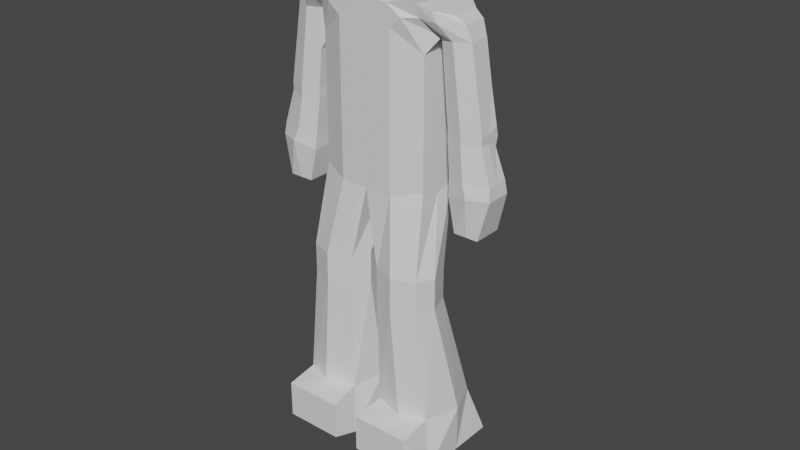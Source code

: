 # Source: basicDudeBlenderModel.blend  (saved by Blender 2.93.20; exported with 4.5.12 LTS)
import bpy
from mathutils import Matrix  # noqa: F401  (used for matrix-valued properties, if any)

bpy.ops.wm.read_factory_settings(use_empty=True)
scene = bpy.context.scene
scene.name = 'Scene'

# ---- collections
col_collection = bpy.data.collections.new('Collection'); scene.collection.children.link(col_collection)

# ---- materials (node trees are filled in below, after node groups)
mat_material = bpy.data.materials.new('Material')
mat_material.alpha_threshold = 0.0
mat_material.use_transparent_shadow = False
mat_material.line_color = (0.0, 0.0, 0.0, 1.0)

# ---- material node trees
mat_material.use_nodes = True; mat_material.node_tree.nodes.clear()
_N = mat_material.node_tree.nodes; _L = mat_material.node_tree.links
n0 = _N.new('ShaderNodeOutputMaterial'); n0.name = 'Material Output'; n0.location = (300, 300)
n1 = _N.new('ShaderNodeBsdfPrincipled'); n1.name = 'Principled BSDF'; n1.location = (10, 300)
n1.distribution = 'GGX'
n1.subsurface_method = 'BURLEY'
n1.inputs[2].default_value = 0.4
n1.inputs[3].default_value = 1.45
n1.inputs[27].default_value = (0.0, 0.0, 0.0, 1.0)
n1.inputs[28].default_value = 1.0
_L.new(n1.outputs[0], n0.inputs[0])
n0.is_active_output = True

# ---- world
world_world = bpy.data.worlds.new('World'); scene.world = world_world
world_world.use_nodes = True; world_world.node_tree.nodes.clear()
_N = world_world.node_tree.nodes; _L = world_world.node_tree.links
n0 = _N.new('ShaderNodeOutputWorld'); n0.name = 'World Output'; n0.location = (300, 300)
n1 = _N.new('ShaderNodeBackground'); n1.name = 'Background'; n1.location = (10, 300)
n1.inputs[0].default_value = (0.05088, 0.05088, 0.05088, 1.0)
_L.new(n1.outputs[0], n0.inputs[0])
n0.is_active_output = True
world_world.color = (0.05088, 0.05088, 0.05088)
world_world.use_sun_shadow = False
world_world.sun_shadow_jitter_overblur = 0.0

# ---- meshes
me_cube = bpy.data.meshes.new('Cube')
me_cube.from_pydata([(0.2453, 0.08879, 0.7864), (0.8131, 0.6471, -0.9344), (0.1384, -0.46, 0.7864), (0.8131, -0.6471, -0.9344), (-0.2453, 0.08879, 0.7864), (-0.8131, 0.6471, -0.9344), (-0.1384, -0.46, 0.7864), (-0.8131, -0.6471, -0.9344), (0.0, 0.6839, -1.0), (0.0, -0.686, 0.7864), (0.0, -1.0, -1.0), (0.0, 0.4129, 0.7645), (0.8131, 0.6471, -0.01828), (-0.8131, -0.6471, -0.01828), (0.8131, -0.6471, -0.01828), (-0.8131, 0.6471, -0.01828), (0.0, 1.0, 0.0), (0.0, -1.0, 0.0), (0.2202, -1.134, -1.729), (0.8931, -1.134, -1.729), (0.8931, 0.1217, -1.732), (0.2202, 0.1217, -1.732), (-0.8931, 0.1217, -1.732), (-0.8931, -1.134, -1.729), (-0.2202, 0.1217, -1.732), (-0.2202, -1.134, -1.729), (0.2202, -1.139, -2.039), (0.8931, -1.139, -2.039), (0.8931, 0.1169, -2.042), (0.2202, 0.1169, -2.042), (-0.8931, 0.1169, -2.042), (-0.8931, -1.139, -2.039), (-0.2202, 0.1169, -2.042), (-0.2202, -1.139, -2.039), (0.2393, -1.102, -3.157), (1.065, -1.102, -3.157), (1.065, 0.9626, -3.157), (0.2393, 0.9626, -3.157), (-1.065, 0.9626, -3.157), (-1.065, -1.102, -3.157), (-0.2393, 0.9626, -3.157), (-0.2393, -1.102, -3.157), (0.137, -1.37, -3.628), (1.233, -1.37, -3.628), (1.233, 1.37, -3.628), (0.137, 1.37, -3.628), (-1.233, 1.37, -3.628), (-1.233, -1.37, -3.628), (-0.137, 1.37, -3.628), (-0.137, -1.37, -3.628), (0.1984, -2.1, -3.206), (1.065, -2.1, -3.206), (-1.065, -2.1, -3.206), (-0.1984, -2.1, -3.206), (0.1984, -2.1, -3.578), (1.065, -2.1, -3.578), (-1.065, -2.1, -3.578), (-0.1984, -2.1, -3.578), (-0.8131, -0.6471, 0.2991), (0.8131, 0.6471, 0.2991), (0.8131, -0.6471, 0.2991), (-0.8131, 0.6471, 0.2991), (0.0, 1.0, 0.5), (0.0, -1.0, 0.5), (0.8207, 0.8777, 0.7163), (0.7434, -0.8777, 0.7275), (0.9668, 0.3548, 0.451), (0.9668, -0.3555, 0.451), (-0.9668, -0.3555, 0.451), (-0.7434, -0.8777, 0.7275), (-0.8207, 0.8777, 0.7163), (-0.9668, 0.3548, 0.451), (1.187, 0.4351, 0.6569), (1.187, -0.4351, 0.6569), (1.399, 0.3127, 0.451), (1.399, -0.3134, 0.451), (-1.399, -0.3134, 0.451), (-1.187, -0.4351, 0.6569), (-1.187, 0.4351, 0.6569), (-1.399, 0.3127, 0.451), (1.08, 0.3548, -0.2594), (1.08, -0.3555, -0.3126), (-1.08, -0.3555, -0.3126), (-1.08, 0.3548, -0.2594), (1.586, 0.3127, -0.2594), (1.586, -0.3134, -0.3126), (-1.586, -0.3134, -0.3126), (-1.586, 0.3127, -0.2594), (1.08, 0.3548, -0.4509), (1.08, -0.3555, -0.3976), (-1.08, -0.3555, -0.3976), (-1.08, 0.3548, -0.4509), (1.586, 0.3127, -0.4509), (1.586, -0.3134, -0.3976), (-1.586, -0.3134, -0.3976), (-1.586, 0.3127, -0.4509), (1.145, 0.4475, -0.9028), (1.145, -0.4482, -0.9028), (-1.145, -0.4482, -0.9028), (-1.145, 0.4475, -0.9028), (1.76, 0.3945, -0.8548), (1.76, -0.3951, -0.8548), (-1.76, -0.3951, -0.8548), (-1.76, 0.3945, -0.8548), (1.255, 0.4601, -1.236), (1.255, -0.4608, -1.236), (-1.255, -0.4608, -1.236), (-1.255, 0.4601, -1.236), (1.617, 0.4601, -1.236), (1.617, -0.4608, -1.236), (-1.617, -0.4608, -1.236), (-1.617, 0.4601, -1.236), (0.0, -1.0, 0.703), (-0.3426, -1.0, 0.703), (0.3426, 0.6717, 0.6814), (0.3426, -1.0, 0.703), (-0.3426, 0.6717, 0.6814), (0.0, 0.6717, 0.703), (0.0, 0.4572, 0.8615), (0.0, -0.6881, 0.8834), (-0.1384, -0.5147, 0.8834), (0.203, 0.1387, 0.8834), (0.1384, -0.5147, 0.8834), (-0.203, 0.1387, 0.8834), (0.0, 0.2846, 1.534), (0.0, -0.8201, 1.534), (-0.203, -0.8201, 1.534), (0.203, 0.2846, 1.534), (0.203, -0.8201, 1.534), (-0.203, 0.2846, 1.534), (0.6693, -1.047, 0.9668), (0.6693, -1.047, 1.451), (0.0, -1.521, 0.9053), (-0.6693, -1.047, 0.9668), (0.6693, 0.5118, 0.9668), (-0.6693, 0.5118, 0.9668), (0.0, 0.9857, 0.8834), (0.0, -1.521, 1.512), (-0.6693, -1.047, 1.451), (0.6693, 0.5118, 1.451), (-0.6693, 0.5118, 1.451), (0.0, 0.9857, 1.534), (-0.8131, 0.0, -1.0), (0.3426, 0.0, 0.6922), (-0.3426, 0.0, 0.6922), (0.8131, 0.0, -1.0), (0.0, 0.0, -1.0), (0.8131, 0.0, 0.0), (-0.8131, 0.0, 0.0), (1.005, -0.5797, -1.73), (0.1116, -0.5797, -1.73), (-1.005, -0.5797, -1.73), (-0.1116, -0.5797, -1.73), (1.005, -0.5861, -2.04), (0.1116, -0.5861, -2.04), (-1.005, -0.5861, -2.04), (-0.1116, -0.5861, -2.04), (1.233, 0.0, -3.157), (0.137, 0.0, -3.157), (-1.233, 0.0, -3.157), (-0.137, 0.0, -3.157), (1.233, 0.0, -3.628), (0.137, 0.0, -3.628), (-1.233, 0.0, -3.628), (-0.137, 0.0, -3.628), (0.8131, 0.0, 0.3464), (-0.8131, 0.0, 0.3464), (0.7821, 0.0, 0.7219), (0.7695, -0.0003414, 0.451), (-0.7821, 0.0, 0.7219), (-0.7695, -0.0003414, 0.451), (1.187, 0.0, 0.6569), (1.399, -0.0003414, 0.451), (-1.187, 0.0, 0.6569), (-1.399, -0.0003414, 0.451), (1.08, -0.0003414, -0.3145), (-1.08, -0.0003414, -0.3145), (1.586, -0.0003414, -0.3145), (-1.586, -0.0003414, -0.3145), (1.08, -0.0003414, -0.3958), (-1.08, -0.0003414, -0.3958), (1.586, -0.0003414, -0.3958), (-1.586, -0.0003414, -0.3958), (1.145, -0.0003414, -0.9028), (-1.145, -0.0003414, -0.9028), (1.76, -0.0003414, -0.8548), (-1.76, -0.0003414, -0.8548), (1.255, -0.0003414, -1.236), (-1.255, -0.0003414, -1.236), (1.617, -0.0003414, -1.236), (-1.617, -0.0003414, -1.236), (0.2596, -0.2677, 0.7864), (-0.2596, -0.2677, 0.7864), (0.203, -0.2677, 0.8834), (-0.203, -0.2677, 0.8834), (0.0, -0.2677, 1.534), (0.203, -0.2677, 1.534), (-0.203, -0.2677, 1.534), (0.6693, -0.2677, 0.9668), (-0.6693, -0.2677, 0.9668), (0.6693, -0.2677, 1.451), (-0.6693, -0.2677, 1.451), (1.183, -0.5159, 0.451), (0.9654, -0.7972, 0.6922), (1.004, 0.7972, 0.6866), (1.183, 0.5152, 0.451), (1.333, -0.5159, -0.3126), (1.333, 0.5152, -0.2594), (1.333, -0.5159, -0.3976), (1.333, 0.5152, -0.4509), (1.473, -0.6505, -0.8548), (1.473, 0.6498, -0.8548), (1.436, -0.4608, -1.236), (1.436, 0.4601, -1.236), (1.41, 0.0, -1.026), (0.9847, 0.0, 0.6894), (-0.9654, -0.7972, 0.6922), (-1.183, -0.5159, 0.451), (-1.183, 0.5152, 0.451), (-1.004, 0.7972, 0.6866), (-1.333, -0.5159, -0.3126), (-1.333, 0.5152, -0.2594), (-1.333, -0.5159, -0.3976), (-1.333, 0.5152, -0.4509), (-1.473, -0.6505, -0.8548), (-1.473, 0.6498, -0.8548), (-1.436, -0.4608, -1.236), (-1.436, 0.4601, -1.236), (-1.41, 0.0, -1.026), (-0.9847, 0.0, 0.6894), (-0.5778, -1.0, 0.6015), (0.5778, 0.8492, 0.5907), (0.5778, -1.0, 0.6015), (-0.5778, 0.8492, 0.5907), (0.0, 1.0, 0.6015), (0.0, -1.0, 0.6015), (0.8232, 0.7992, 0.6062), (0.7845, -0.7992, 0.6118), (-0.7845, -0.7992, 0.6118), (-0.8232, 0.7992, 0.6062), (1.32, 0.3666, 0.5957), (1.32, -0.3666, 0.5957), (-1.32, -0.3666, 0.5957), (-1.32, 0.3666, 0.5957), (-1.32, 0.0, 0.5957), (1.32, 0.0, 0.5957), (1.049, 0.759, 0.5913), (1.03, -0.759, 0.5941), (-1.049, 0.759, 0.5913), (-1.03, -0.759, 0.5941), (1.492, -0.3134, 0.06829), (1.492, 0.3127, 0.06829), (1.023, -0.3555, 0.06829), (1.023, 0.3548, 0.06829), (1.023, -0.0003414, 0.06829), (1.492, -0.0003414, 0.06829), (1.258, 0.5152, 0.06829), (1.258, -0.5159, 0.06829), (1.735, 0.3536, -0.7307), (1.133, 0.4012, -0.7307), (1.735, -0.3543, -0.7307), (1.133, -0.4018, -0.7307), (1.133, -0.0003414, -0.7307), (1.735, -0.0003414, -0.7307), (1.403, -0.5832, -0.7307), (1.403, 0.5825, -0.7307), (-1.023, 0.3548, 0.06829), (-1.492, 0.3127, 0.06829), (-1.023, -0.3555, 0.06829), (-1.492, -0.3134, 0.06829), (-1.492, -0.0003414, 0.06829), (-1.023, -0.0003414, 0.06829), (-1.258, -0.5159, 0.06829), (-1.258, 0.5152, 0.06829), (-1.133, 0.4012, -0.7307), (-1.735, 0.3536, -0.7307), (-1.735, -0.3543, -0.7307), (-1.133, -0.4018, -0.7307), (-1.133, -0.0003414, -0.7307), (-1.735, -0.0003414, -0.7307), (-1.403, -0.5832, -0.7307), (-1.403, 0.5825, -0.7307), (0.4066, -1.0, -1.0), (0.1713, 0.6717, 0.6922), (0.4066, 1.0, -1.0), (0.1713, -1.0, 0.703), (0.4066, -1.0, 0.0), (0.4066, 1.0, 0.0), (0.5582, -1.413, -1.729), (0.5582, 0.2538, -1.732), (0.5582, -1.42, -2.039), (0.5582, 0.2475, -2.042), (0.685, -1.37, -3.157), (0.685, 1.37, -3.157), (0.685, -1.37, -3.628), (0.685, 1.37, -3.628), (0.6318, -2.1, -3.206), (0.6318, -2.1, -3.578), (0.4066, -1.0, 0.5), (0.4066, 1.0, 0.5), (0.1015, 0.4129, 0.7645), (0.1015, -0.615, 0.7864), (0.1015, 0.4572, 0.8615), (0.1015, -0.6204, 0.8834), (0.1015, 0.2846, 1.534), (0.1015, -0.8201, 1.534), (0.3346, 0.7488, 0.9251), (0.3346, -1.284, 0.936), (0.3346, 0.7488, 1.492), (0.3346, -1.284, 1.482), (0.1015, -0.2677, 1.534), (0.685, 0.0, -3.628), (0.2889, -1.0, 0.6015), (0.2889, 0.9669, 0.5961), (-0.4066, 1.0, -1.0), (-0.1713, -1.0, 0.703), (-0.4066, -1.0, -1.0), (-0.1713, 0.6717, 0.6922), (-0.4066, 1.0, 0.0), (-0.4066, -1.0, 0.0), (-0.5582, 0.2538, -1.732), (-0.5582, -1.413, -1.729), (-0.5582, 0.2475, -2.042), (-0.5582, -1.42, -2.039), (-0.685, 1.37, -3.157), (-0.685, -1.37, -3.157), (-0.685, 1.37, -3.628), (-0.685, -1.37, -3.628), (-0.6318, -2.1, -3.206), (-0.6318, -2.1, -3.578), (-0.4066, 1.0, 0.5), (-0.4066, -1.0, 0.5), (-0.1015, -0.615, 0.7864), (-0.1015, 0.4129, 0.7645), (-0.1015, -0.6204, 0.8834), (-0.1015, 0.4572, 0.8615), (-0.1015, -0.8201, 1.534), (-0.1015, 0.2846, 1.534), (-0.3346, -1.284, 0.936), (-0.3346, 0.7488, 0.9251), (-0.3346, -1.284, 1.482), (-0.3346, 0.7488, 1.492), (-0.1015, -0.2677, 1.534), (-0.685, 0.0, -3.628), (-0.2889, 0.9669, 0.5961), (-0.2889, -1.0, 0.6015), (1.08, -0.3555, -0.3551), (1.586, -0.3134, -0.3551), (1.586, 0.387, -0.3551), (1.08, 0.4291, -0.3551), (1.08, -0.0003414, -0.3551), (1.586, -0.0003414, -0.3551), (1.333, 0.5895, -0.3551), (1.333, -0.5159, -0.3551)], [], [(192, 6, 120, 194), (345, 315, 113, 230), (166, 58, 68, 170), (284, 1, 20, 289), (231, 114, 64, 236), (313, 283, 114, 231), (344, 317, 117, 234), (142, 5, 22, 151), (312, 285, 112, 235), (301, 2, 122, 303), (282, 286, 17, 10), (314, 318, 16, 8), (284, 287, 12, 1), (145, 147, 14, 3), (142, 148, 15, 5), (316, 319, 13, 7), (152, 25, 33, 156), (282, 10, 18, 288), (146, 8, 21, 150), (145, 3, 19, 149), (289, 20, 28, 291), (316, 7, 23, 321), (314, 8, 24, 320), (146, 10, 25, 152), (155, 30, 38, 159), (323, 31, 39, 325), (288, 18, 26, 290), (320, 24, 32, 322), (150, 21, 29, 154), (149, 19, 27, 153), (321, 23, 31, 323), (151, 22, 30, 155), (158, 37, 45, 162), (324, 40, 48, 326), (291, 28, 36, 293), (290, 26, 34, 292), (156, 33, 41, 160), (322, 32, 40, 324), (154, 29, 37, 158), (153, 27, 35, 157), (311, 161, 43, 294), (343, 164, 49, 327), (157, 35, 43, 161), (294, 43, 55, 297), (159, 38, 46, 163), (293, 36, 44, 295), (34, 42, 54, 50), (160, 41, 49, 164), (328, 52, 56, 329), (296, 50, 54, 297), (39, 47, 56, 52), (43, 35, 51, 55), (325, 39, 52, 328), (292, 34, 50, 296), (327, 49, 57, 329), (49, 41, 53, 57), (286, 298, 63, 17), (318, 330, 62, 16), (287, 299, 59, 12), (147, 165, 60, 14), (148, 166, 61, 15), (319, 331, 58, 13), (247, 202, 75, 241), (232, 60, 67, 237), (165, 59, 66, 168), (143, 115, 65, 167), (249, 216, 77, 242), (144, 116, 70, 169), (233, 61, 71, 239), (230, 113, 69, 238), (245, 171, 73, 241), (215, 203, 73, 171), (255, 250, 85, 177), (246, 204, 72, 240), (244, 173, 78, 243), (273, 266, 83, 221), (229, 219, 78, 173), (248, 218, 79, 243), (178, 87, 95, 182), (221, 83, 91, 223), (271, 268, 82, 176), (257, 252, 81, 206), (272, 269, 86, 220), (270, 267, 87, 178), (254, 253, 80, 175), (256, 251, 84, 207), (263, 260, 101, 185), (265, 258, 100, 211), (353, 346, 89, 208), (176, 82, 90, 180), (220, 86, 94, 222), (352, 348, 92, 209), (351, 347, 93, 181), (350, 349, 88, 179), (211, 100, 108, 213), (224, 102, 110, 226), (262, 259, 96, 183), (281, 274, 99, 225), (279, 275, 103, 186), (264, 261, 97, 210), (278, 277, 98, 184), (280, 276, 102, 224), (214, 213, 108, 189), (228, 226, 110, 190), (185, 101, 109, 189), (183, 96, 104, 187), (225, 99, 107, 227), (186, 103, 111, 190), (210, 97, 105, 212), (184, 98, 106, 188), (332, 6, 113, 315), (191, 2, 115, 143), (192, 4, 116, 144), (300, 0, 114, 283), (301, 9, 112, 285), (333, 11, 117, 317), (305, 125, 137, 309), (194, 120, 133, 199), (332, 9, 119, 334), (333, 4, 123, 335), (300, 11, 118, 302), (191, 0, 121, 193), (342, 197, 126, 336), (310, 195, 125, 305), (336, 126, 138, 340), (335, 123, 135, 339), (304, 127, 139, 308), (193, 121, 134, 198), (199, 133, 138, 201), (307, 130, 131, 309), (338, 132, 137, 340), (339, 135, 140, 341), (306, 136, 141, 308), (198, 134, 139, 200), (196, 128, 131, 200), (302, 118, 136, 306), (337, 124, 141, 341), (334, 119, 132, 338), (197, 129, 140, 201), (303, 122, 130, 307), (126, 197, 201, 138), (127, 196, 200, 139), (130, 198, 200, 131), (135, 199, 201, 140), (122, 193, 198, 130), (304, 124, 195, 310), (337, 129, 197, 342), (2, 191, 193, 122), (123, 194, 199, 135), (6, 192, 144, 113), (0, 191, 143, 114), (99, 184, 188, 107), (102, 186, 190, 110), (97, 183, 187, 105), (100, 185, 189, 108), (227, 228, 190, 111), (212, 214, 189, 109), (274, 278, 184, 99), (276, 279, 186, 102), (261, 262, 183, 97), (346, 350, 179, 89), (348, 351, 181, 92), (83, 176, 180, 91), (258, 263, 185, 100), (252, 254, 175, 81), (269, 270, 178, 86), (266, 271, 176, 83), (86, 178, 182, 94), (216, 229, 173, 77), (242, 77, 173, 244), (251, 255, 177, 84), (204, 215, 171, 72), (240, 72, 171, 245), (113, 144, 169, 69), (114, 143, 167, 64), (60, 165, 168, 67), (13, 58, 166, 148), (12, 59, 165, 147), (40, 160, 164, 48), (39, 159, 163, 47), (36, 157, 161, 44), (326, 48, 164, 343), (295, 44, 161, 311), (28, 153, 157, 36), (26, 154, 158, 34), (32, 156, 160, 40), (34, 158, 162, 42), (23, 151, 155, 31), (20, 149, 153, 28), (18, 150, 154, 26), (31, 155, 159, 39), (8, 146, 152, 24), (1, 145, 149, 20), (10, 146, 150, 18), (24, 152, 156, 32), (7, 13, 148, 142), (1, 12, 147, 145), (7, 142, 151, 23), (61, 166, 170, 71), (4, 192, 194, 123), (64, 167, 215, 204), (105, 187, 214, 212), (101, 210, 212, 109), (187, 104, 213, 214), (260, 264, 210, 101), (96, 211, 213, 104), (349, 352, 209, 88), (347, 353, 208, 93), (259, 265, 211, 96), (253, 256, 207, 80), (250, 257, 206, 85), (236, 64, 204, 246), (167, 65, 203, 215), (237, 67, 202, 247), (69, 169, 229, 216), (107, 188, 228, 227), (103, 225, 227, 111), (188, 106, 226, 228), (277, 280, 224, 98), (275, 281, 225, 103), (98, 224, 226, 106), (82, 220, 222, 90), (268, 272, 220, 82), (87, 221, 223, 95), (239, 71, 218, 248), (169, 70, 219, 229), (267, 273, 221, 87), (238, 69, 216, 249), (68, 238, 249, 217), (70, 239, 248, 219), (65, 237, 247, 203), (66, 236, 246, 205), (74, 240, 245, 172), (76, 242, 244, 174), (219, 248, 243, 78), (174, 244, 243, 79), (205, 246, 240, 74), (172, 245, 241, 75), (58, 230, 238, 68), (116, 233, 239, 70), (217, 249, 242, 76), (115, 232, 237, 65), (203, 247, 241, 73), (298, 312, 235, 63), (330, 344, 234, 62), (299, 313, 231, 59), (59, 231, 236, 66), (331, 345, 230, 58), (75, 202, 257, 250), (66, 205, 256, 253), (74, 172, 255, 251), (67, 168, 254, 252), (205, 74, 251, 256), (168, 66, 253, 254), (202, 67, 252, 257), (172, 75, 250, 255), (88, 209, 265, 259), (93, 208, 264, 260), (92, 181, 263, 258), (89, 179, 262, 261), (208, 89, 261, 264), (179, 88, 259, 262), (209, 92, 258, 265), (181, 93, 260, 263), (79, 218, 273, 267), (68, 217, 272, 268), (71, 170, 271, 266), (76, 174, 270, 269), (174, 79, 267, 270), (217, 76, 269, 272), (170, 68, 268, 271), (218, 71, 266, 273), (95, 223, 281, 275), (90, 222, 280, 277), (94, 182, 279, 276), (91, 180, 278, 274), (222, 94, 276, 280), (180, 90, 277, 278), (182, 95, 275, 279), (223, 91, 274, 281), (62, 234, 313, 299), (60, 232, 312, 298), (45, 295, 311, 162), (127, 304, 310, 196), (119, 303, 307, 132), (121, 302, 306, 134), (134, 306, 308, 139), (132, 307, 309, 137), (124, 304, 308, 141), (196, 310, 305, 128), (0, 300, 302, 121), (128, 305, 309, 131), (2, 301, 285, 115), (11, 300, 283, 117), (16, 62, 299, 287), (14, 60, 298, 286), (35, 292, 296, 51), (51, 296, 297, 55), (37, 293, 295, 45), (42, 294, 297, 54), (162, 311, 294, 42), (27, 290, 292, 35), (29, 291, 293, 37), (19, 288, 290, 27), (21, 289, 291, 29), (3, 282, 288, 19), (8, 16, 287, 284), (3, 14, 286, 282), (9, 301, 303, 119), (232, 115, 285, 312), (234, 117, 283, 313), (8, 284, 289, 21), (63, 235, 345, 331), (61, 233, 344, 330), (46, 326, 343, 163), (124, 337, 342, 195), (120, 334, 338, 133), (129, 337, 341, 140), (136, 339, 341, 141), (133, 338, 340, 138), (118, 335, 339, 136), (125, 336, 340, 137), (195, 342, 336, 125), (11, 333, 335, 118), (6, 332, 334, 120), (4, 333, 317, 116), (9, 332, 315, 112), (17, 63, 331, 319), (15, 61, 330, 318), (47, 327, 329, 56), (41, 325, 328, 53), (53, 328, 329, 57), (163, 343, 327, 47), (30, 322, 324, 38), (38, 324, 326, 46), (25, 321, 323, 33), (22, 320, 322, 30), (33, 323, 325, 41), (5, 314, 320, 22), (10, 316, 321, 25), (10, 17, 319, 316), (5, 15, 318, 314), (233, 116, 317, 344), (235, 112, 315, 345), (85, 206, 353, 347), (80, 207, 352, 349), (84, 177, 351, 348), (81, 175, 350, 346), (175, 80, 349, 350), (177, 85, 347, 351), (207, 84, 348, 352), (206, 81, 346, 353)])
_uv = me_cube.uv_layers.new(name='UVMap')
_uv.uv.foreach_set('vector', [0.8231, 0.625, 0.8231, 0.7322, 0.8231, 0.7322, 0.8231, 0.625, 0.5938, 0.9375, 0.625, 0.9375, 0.625, 1.0, 0.5938, 1.0, 0.5625, 0.125, 0.5625, 0.0, 0.5625, 0.0, 0.5625, 0.125, 0.375, 0.4375, 0.375, 0.5, 0.375, 0.5, 0.375, 0.4375, 0.5938, 0.5, 0.625, 0.5, 0.625, 0.5, 0.5938, 0.5, 0.5938, 0.4375, 0.625, 0.4375, 0.625, 0.5, 0.5938, 0.5, 0.5937, 0.3125, 0.625, 0.3125, 0.625, 0.375, 0.5937, 0.375, 0.375, 0.125, 0.375, 0.25, 0.375, 0.25, 0.375, 0.125, 0.5938, 0.8125, 0.625, 0.8125, 0.625, 0.875, 0.5938, 0.875, 0.7135, 0.7322, 0.6769, 0.7322, 0.6769, 0.7322, 0.7135, 0.7322, 0.375, 0.8125, 0.5, 0.8125, 0.5, 0.875, 0.375, 0.875, 0.375, 0.3125, 0.5, 0.3125, 0.5, 0.375, 0.375, 0.375, 0.375, 0.4375, 0.5, 0.4375, 0.5, 0.5, 0.375, 0.5, 0.375, 0.625, 0.5, 0.625, 0.5, 0.75, 0.375, 0.75, 0.375, 0.125, 0.5, 0.125, 0.5, 0.25, 0.375, 0.25, 0.375, 0.9375, 0.5, 0.9375, 0.5, 1.0, 0.375, 1.0, 0.25, 0.625, 0.25, 0.75, 0.25, 0.75, 0.25, 0.625, 0.375, 0.8125, 0.375, 0.875, 0.375, 0.875, 0.375, 0.8125, 0.25, 0.625, 0.25, 0.5, 0.25, 0.5, 0.25, 0.625, 0.375, 0.625, 0.375, 0.75, 0.375, 0.75, 0.375, 0.625, 0.375, 0.4375, 0.375, 0.5, 0.375, 0.5, 0.375, 0.4375, 0.375, 0.9375, 0.375, 1.0, 0.375, 1.0, 0.375, 0.9375, 0.375, 0.3125, 0.375, 0.375, 0.375, 0.375, 0.375, 0.3125, 0.25, 0.625, 0.25, 0.75, 0.25, 0.75, 0.25, 0.625, 0.375, 0.125, 0.375, 0.25, 0.375, 0.25, 0.375, 0.125, 0.375, 0.9375, 0.375, 1.0, 0.375, 1.0, 0.375, 0.9375, 0.375, 0.8125, 0.375, 0.875, 0.375, 0.875, 0.375, 0.8125, 0.375, 0.3125, 0.375, 0.375, 0.375, 0.375, 0.375, 0.3125, 0.25, 0.625, 0.25, 0.5, 0.25, 0.5, 0.25, 0.625, 0.375, 0.625, 0.375, 0.75, 0.375, 0.75, 0.375, 0.625, 0.375, 0.9375, 0.375, 1.0, 0.375, 1.0, 0.375, 0.9375, 0.375, 0.125, 0.375, 0.25, 0.375, 0.25, 0.375, 0.125, 0.25, 0.625, 0.25, 0.5, 0.25, 0.5, 0.25, 0.625, 0.375, 0.3125, 0.375, 0.375, 0.375, 0.375, 0.375, 0.3125, 0.375, 0.4375, 0.375, 0.5, 0.375, 0.5, 0.375, 0.4375, 0.375, 0.8125, 0.375, 0.875, 0.375, 0.875, 0.375, 0.8125, 0.25, 0.625, 0.25, 0.75, 0.25, 0.75, 0.25, 0.625, 0.375, 0.3125, 0.375, 0.375, 0.375, 0.375, 0.375, 0.3125, 0.25, 0.625, 0.25, 0.5, 0.25, 0.5, 0.25, 0.625, 0.375, 0.625, 0.375, 0.75, 0.375, 0.75, 0.375, 0.625, 0.3125, 0.625, 0.375, 0.625, 0.375, 0.75, 0.3125, 0.75, 0.1875, 0.625, 0.25, 0.625, 0.25, 0.75, 0.1875, 0.75, 0.375, 0.625, 0.375, 0.75, 0.375, 0.75, 0.375, 0.625, 0.3125, 0.75, 0.375, 0.75, 0.375, 0.75, 0.3125, 0.75, 0.375, 0.125, 0.375, 0.25, 0.375, 0.25, 0.375, 0.125, 0.375, 0.4375, 0.375, 0.5, 0.375, 0.5, 0.375, 0.4375, 0.25, 0.75, 0.25, 0.75, 0.25, 0.75, 0.25, 0.75, 0.25, 0.625, 0.25, 0.75, 0.25, 0.75, 0.25, 0.625, 0.375, 0.9375, 0.375, 1.0, 0.375, 1.0, 0.375, 0.9375, 0.375, 0.8125, 0.375, 0.875, 0.375, 0.875, 0.375, 0.8125, 0.375, 0.0, 0.375, 0.0, 0.375, 0.0, 0.375, 0.0, 0.375, 0.75, 0.375, 0.75, 0.375, 0.75, 0.375, 0.75, 0.375, 0.9375, 0.375, 1.0, 0.375, 1.0, 0.375, 0.9375, 0.375, 0.8125, 0.375, 0.875, 0.375, 0.875, 0.375, 0.8125, 0.1875, 0.75, 0.25, 0.75, 0.25, 0.75, 0.1875, 0.75, 0.25, 0.75, 0.25, 0.75, 0.25, 0.75, 0.25, 0.75, 0.5, 0.8125, 0.5625, 0.8125, 0.5625, 0.875, 0.5, 0.875, 0.5, 0.3125, 0.5625, 0.3125, 0.5625, 0.375, 0.5, 0.375, 0.5, 0.4375, 0.5625, 0.4375, 0.5625, 0.5, 0.5, 0.5, 0.5, 0.625, 0.5625, 0.625, 0.5625, 0.75, 0.5, 0.75, 0.5, 0.125, 0.5625, 0.125, 0.5625, 0.25, 0.5, 0.25, 0.5, 0.9375, 0.5625, 0.9375, 0.5625, 1.0, 0.5, 1.0, 0.5938, 0.75, 0.5625, 0.75, 0.5625, 0.75, 0.5938, 0.75, 0.5938, 0.75, 0.5625, 0.75, 0.5625, 0.75, 0.5938, 0.75, 0.5625, 0.625, 0.5625, 0.5, 0.5625, 0.5, 0.5625, 0.625, 0.625, 0.625, 0.625, 0.75, 0.625, 0.75, 0.625, 0.625, 0.5938, 1.0, 0.625, 1.0, 0.625, 1.0, 0.5938, 1.0, 0.875, 0.625, 0.875, 0.5, 0.875, 0.5, 0.875, 0.625, 0.5938, 0.25, 0.5625, 0.25, 0.5625, 0.25, 0.5937, 0.25, 0.5938, 1.0, 0.625, 1.0, 0.625, 1.0, 0.5938, 1.0, 0.5938, 0.625, 0.625, 0.625, 0.625, 0.75, 0.5938, 0.75, 0.625, 0.625, 0.625, 0.75, 0.625, 0.75, 0.625, 0.625, 0.5625, 0.625, 0.5625, 0.75, 0.5625, 0.75, 0.5625, 0.625, 0.5938, 0.5, 0.625, 0.5, 0.625, 0.5, 0.5938, 0.5, 0.5938, 0.125, 0.625, 0.125, 0.625, 0.25, 0.5938, 0.25, 0.5625, 0.25, 0.5625, 0.25, 0.5625, 0.25, 0.5625, 0.25, 0.875, 0.625, 0.875, 0.5, 0.875, 0.5, 0.875, 0.625, 0.5937, 0.25, 0.5625, 0.25, 0.5625, 0.25, 0.5938, 0.25, 0.5625, 0.125, 0.5625, 0.25, 0.5625, 0.25, 0.5625, 0.125, 0.5625, 0.25, 0.5625, 0.25, 0.5625, 0.25, 0.5625, 0.25, 0.5625, 0.125, 0.5625, 0.0, 0.5625, 0.0, 0.5625, 0.125, 0.5625, 0.75, 0.5625, 0.75, 0.5625, 0.75, 0.5625, 0.75, 0.5625, 1.0, 0.5625, 1.0, 0.5625, 1.0, 0.5625, 1.0, 0.5625, 0.125, 0.5625, 0.25, 0.5625, 0.25, 0.5625, 0.125, 0.5625, 0.625, 0.5625, 0.5, 0.5625, 0.5, 0.5625, 0.625, 0.5625, 0.5, 0.5625, 0.5, 0.5625, 0.5, 0.5625, 0.5, 0.5625, 0.625, 0.5625, 0.75, 0.5625, 0.75, 0.5625, 0.625, 0.5625, 0.5, 0.5625, 0.5, 0.5625, 0.5, 0.5625, 0.5, 0.5625, 0.75, 0.5625, 0.75, 0.5625, 0.75, 0.5625, 0.75, 0.5625, 0.125, 0.5625, 0.0, 0.5625, 0.0, 0.5625, 0.125, 0.5625, 1.0, 0.5625, 1.0, 0.5625, 1.0, 0.5625, 1.0, 0.5625, 0.5, 0.5625, 0.5, 0.5625, 0.5, 0.5625, 0.5, 0.5625, 0.625, 0.5625, 0.75, 0.5625, 0.75, 0.5625, 0.625, 0.5625, 0.625, 0.5625, 0.5, 0.5625, 0.5, 0.5625, 0.625, 0.5625, 0.5, 0.5625, 0.5, 0.5625, 0.5, 0.5625, 0.5, 0.5625, 1.0, 0.5625, 1.0, 0.5625, 1.0, 0.5625, 1.0, 0.5625, 0.625, 0.5625, 0.5, 0.5625, 0.5, 0.5625, 0.625, 0.5625, 0.25, 0.5625, 0.25, 0.5625, 0.25, 0.5625, 0.25, 0.5625, 0.125, 0.5625, 0.25, 0.5625, 0.25, 0.5625, 0.125, 0.5625, 0.75, 0.5625, 0.75, 0.5625, 0.75, 0.5625, 0.75, 0.5625, 0.125, 0.5625, 0.0, 0.5625, 0.0, 0.5625, 0.125, 0.5625, 1.0, 0.5625, 1.0, 0.5625, 1.0, 0.5625, 1.0, 0.5625, 0.625, 0.5625, 0.5, 0.5625, 0.5, 0.5625, 0.625, 0.5625, 0.125, 0.5625, 0.0, 0.5625, 0.0, 0.5625, 0.125, 0.5625, 0.625, 0.5625, 0.75, 0.5625, 0.75, 0.5625, 0.625, 0.5625, 0.625, 0.5625, 0.5, 0.5625, 0.5, 0.5625, 0.625, 0.5625, 0.25, 0.5625, 0.25, 0.5625, 0.25, 0.5625, 0.25, 0.5625, 0.125, 0.5625, 0.25, 0.5625, 0.25, 0.5625, 0.125, 0.5625, 0.75, 0.5625, 0.75, 0.5625, 0.75, 0.5625, 0.75, 0.5625, 0.125, 0.5625, 0.0, 0.5625, 0.0, 0.5625, 0.125, 0.7865, 0.7322, 0.8231, 0.7322, 0.875, 0.75, 0.8125, 0.75, 0.6769, 0.625, 0.6769, 0.7322, 0.625, 0.75, 0.625, 0.625, 0.8231, 0.625, 0.8231, 0.5178, 0.875, 0.5, 0.875, 0.625, 0.7135, 0.5178, 0.6769, 0.5178, 0.625, 0.5, 0.6875, 0.5, 0.7135, 0.7322, 0.75, 0.7322, 0.75, 0.75, 0.6875, 0.75, 0.7865, 0.5178, 0.75, 0.5178, 0.75, 0.5, 0.8125, 0.5, 0.7135, 0.7322, 0.75, 0.7322, 0.75, 0.7322, 0.7135, 0.7322, 0.8231, 0.625, 0.8231, 0.7322, 0.8231, 0.7322, 0.8231, 0.625, 0.7865, 0.7322, 0.75, 0.7322, 0.75, 0.7322, 0.7865, 0.7322, 0.7865, 0.5178, 0.8231, 0.5178, 0.8231, 0.5178, 0.7865, 0.5178, 0.7135, 0.5178, 0.75, 0.5178, 0.75, 0.5178, 0.7135, 0.5178, 0.6769, 0.625, 0.6769, 0.5178, 0.6769, 0.5178, 0.6769, 0.625, 0.7865, 0.625, 0.8231, 0.625, 0.8231, 0.7322, 0.7865, 0.7322, 0.7135, 0.625, 0.75, 0.625, 0.75, 0.7322, 0.7135, 0.7322, 0.7865, 0.7322, 0.8231, 0.7322, 0.8231, 0.7322, 0.7865, 0.7322, 0.7865, 0.5178, 0.8231, 0.5178, 0.8231, 0.5178, 0.7865, 0.5178, 0.7135, 0.5178, 0.6769, 0.5178, 0.6769, 0.5178, 0.7135, 0.5178, 0.6769, 0.625, 0.6769, 0.5178, 0.6769, 0.5178, 0.6769, 0.625, 0.8231, 0.625, 0.8231, 0.7322, 0.8231, 0.7322, 0.8231, 0.625, 0.7135, 0.7322, 0.6769, 0.7322, 0.6769, 0.7322, 0.7135, 0.7322, 0.7865, 0.7322, 0.75, 0.7322, 0.75, 0.7322, 0.7865, 0.7322, 0.7865, 0.5178, 0.8231, 0.5178, 0.8231, 0.5178, 0.7865, 0.5178, 0.7135, 0.5178, 0.75, 0.5178, 0.75, 0.5178, 0.7135, 0.5178, 0.6769, 0.625, 0.6769, 0.5178, 0.6769, 0.5178, 0.6769, 0.625, 0.6769, 0.625, 0.6769, 0.7322, 0.6769, 0.7322, 0.6769, 0.625, 0.7135, 0.5178, 0.75, 0.5178, 0.75, 0.5178, 0.7135, 0.5178, 0.7865, 0.5178, 0.75, 0.5178, 0.75, 0.5178, 0.7865, 0.5178, 0.7865, 0.7322, 0.75, 0.7322, 0.75, 0.7322, 0.7865, 0.7322, 0.8231, 0.625, 0.8231, 0.5178, 0.8231, 0.5178, 0.8231, 0.625, 0.7135, 0.7322, 0.6769, 0.7322, 0.6769, 0.7322, 0.7135, 0.7322, 0.8231, 0.7322, 0.8231, 0.625, 0.8231, 0.625, 0.8231, 0.7322, 0.6769, 0.5178, 0.6769, 0.625, 0.6769, 0.625, 0.6769, 0.5178, 0.6769, 0.7322, 0.6769, 0.625, 0.6769, 0.625, 0.6769, 0.7322, 0.8231, 0.5178, 0.8231, 0.625, 0.8231, 0.625, 0.8231, 0.5178, 0.6769, 0.7322, 0.6769, 0.625, 0.6769, 0.625, 0.6769, 0.7322, 0.7135, 0.5178, 0.75, 0.5178, 0.75, 0.625, 0.7135, 0.625, 0.7865, 0.5178, 0.8231, 0.5178, 0.8231, 0.625, 0.7865, 0.625, 0.6769, 0.7322, 0.6769, 0.625, 0.6769, 0.625, 0.6769, 0.7322, 0.8231, 0.5178, 0.8231, 0.625, 0.8231, 0.625, 0.8231, 0.5178, 0.8231, 0.7322, 0.8231, 0.625, 0.875, 0.625, 0.875, 0.75, 0.6769, 0.5178, 0.6769, 0.625, 0.625, 0.625, 0.625, 0.5, 0.5625, 0.25, 0.5625, 0.125, 0.5625, 0.125, 0.5625, 0.25, 0.5625, 0.0, 0.5625, 0.125, 0.5625, 0.125, 0.5625, 0.0, 0.5625, 0.75, 0.5625, 0.625, 0.5625, 0.625, 0.5625, 0.75, 0.5625, 0.5, 0.5625, 0.625, 0.5625, 0.625, 0.5625, 0.5, 0.5625, 0.25, 0.5625, 0.125, 0.5625, 0.125, 0.5625, 0.25, 0.5625, 0.75, 0.5625, 0.625, 0.5625, 0.625, 0.5625, 0.75, 0.5625, 0.25, 0.5625, 0.125, 0.5625, 0.125, 0.5625, 0.25, 0.5625, 0.0, 0.5625, 0.125, 0.5625, 0.125, 0.5625, 0.0, 0.5625, 0.75, 0.5625, 0.625, 0.5625, 0.625, 0.5625, 0.75, 0.5625, 0.75, 0.5625, 0.625, 0.5625, 0.625, 0.5625, 0.75, 0.5625, 0.5, 0.5625, 0.625, 0.5625, 0.625, 0.5625, 0.5, 0.5625, 0.25, 0.5625, 0.125, 0.5625, 0.125, 0.5625, 0.25, 0.5625, 0.5, 0.5625, 0.625, 0.5625, 0.625, 0.5625, 0.5, 0.5625, 0.75, 0.5625, 0.625, 0.5625, 0.625, 0.5625, 0.75, 0.5625, 0.0, 0.5625, 0.125, 0.5625, 0.125, 0.5625, 0.0, 0.5625, 0.25, 0.5625, 0.125, 0.5625, 0.125, 0.5625, 0.25, 0.5625, 0.0, 0.5625, 0.125, 0.5625, 0.125, 0.5625, 0.0, 0.875, 0.75, 0.875, 0.625, 0.875, 0.625, 0.875, 0.75, 0.5938, 0.0, 0.625, 0.0, 0.625, 0.125, 0.5938, 0.125, 0.5625, 0.5, 0.5625, 0.625, 0.5625, 0.625, 0.5625, 0.5, 0.625, 0.5, 0.625, 0.625, 0.625, 0.625, 0.625, 0.5, 0.5938, 0.5, 0.625, 0.5, 0.625, 0.625, 0.5938, 0.625, 0.875, 0.75, 0.875, 0.625, 0.875, 0.625, 0.875, 0.75, 0.625, 0.5, 0.625, 0.625, 0.625, 0.625, 0.625, 0.5, 0.5625, 0.75, 0.5625, 0.625, 0.5625, 0.625, 0.5625, 0.75, 0.5, 0.0, 0.5625, 0.0, 0.5625, 0.125, 0.5, 0.125, 0.5, 0.5, 0.5625, 0.5, 0.5625, 0.625, 0.5, 0.625, 0.25, 0.5, 0.25, 0.625, 0.25, 0.625, 0.25, 0.5, 0.375, 0.0, 0.375, 0.125, 0.375, 0.125, 0.375, 0.0, 0.375, 0.5, 0.375, 0.625, 0.375, 0.625, 0.375, 0.5, 0.1875, 0.5, 0.25, 0.5, 0.25, 0.625, 0.1875, 0.625, 0.3125, 0.5, 0.375, 0.5, 0.375, 0.625, 0.3125, 0.625, 0.375, 0.5, 0.375, 0.625, 0.375, 0.625, 0.375, 0.5, 0.25, 0.75, 0.25, 0.625, 0.25, 0.625, 0.25, 0.75, 0.25, 0.5, 0.25, 0.625, 0.25, 0.625, 0.25, 0.5, 0.25, 0.75, 0.25, 0.625, 0.25, 0.625, 0.25, 0.75, 0.375, 0.0, 0.375, 0.125, 0.375, 0.125, 0.375, 0.0, 0.375, 0.5, 0.375, 0.625, 0.375, 0.625, 0.375, 0.5, 0.25, 0.75, 0.25, 0.625, 0.25, 0.625, 0.25, 0.75, 0.375, 0.0, 0.375, 0.125, 0.375, 0.125, 0.375, 0.0, 0.25, 0.5, 0.25, 0.625, 0.25, 0.625, 0.25, 0.5, 0.375, 0.5, 0.375, 0.625, 0.375, 0.625, 0.375, 0.5, 0.25, 0.75, 0.25, 0.625, 0.25, 0.625, 0.25, 0.75, 0.25, 0.5, 0.25, 0.625, 0.25, 0.625, 0.25, 0.5, 0.375, 0.0, 0.5, 0.0, 0.5, 0.125, 0.375, 0.125, 0.375, 0.5, 0.5, 0.5, 0.5, 0.625, 0.375, 0.625, 0.375, 0.0, 0.375, 0.125, 0.375, 0.125, 0.375, 0.0, 0.5625, 0.25, 0.5625, 0.125, 0.5625, 0.125, 0.5625, 0.25, 0.8231, 0.5178, 0.8231, 0.625, 0.8231, 0.625, 0.8231, 0.5178, 0.625, 0.5, 0.625, 0.625, 0.625, 0.625, 0.625, 0.5, 0.5625, 0.75, 0.5625, 0.625, 0.5625, 0.625, 0.5625, 0.75, 0.5625, 0.75, 0.5625, 0.75, 0.5625, 0.75, 0.5625, 0.75, 0.5625, 0.625, 0.5625, 0.5, 0.5625, 0.5, 0.5625, 0.625, 0.5625, 0.75, 0.5625, 0.75, 0.5625, 0.75, 0.5625, 0.75, 0.5625, 0.5, 0.5625, 0.5, 0.5625, 0.5, 0.5625, 0.5, 0.5625, 0.5, 0.5625, 0.5, 0.5625, 0.5, 0.5625, 0.5, 0.5625, 0.75, 0.5625, 0.75, 0.5625, 0.75, 0.5625, 0.75, 0.5625, 0.5, 0.5625, 0.5, 0.5625, 0.5, 0.5625, 0.5, 0.5625, 0.5, 0.5625, 0.5, 0.5625, 0.5, 0.5625, 0.5, 0.5625, 0.75, 0.5625, 0.75, 0.5625, 0.75, 0.5625, 0.75, 0.5938, 0.5, 0.625, 0.5, 0.625, 0.5, 0.5938, 0.5, 0.625, 0.625, 0.625, 0.75, 0.625, 0.75, 0.625, 0.625, 0.5938, 0.75, 0.5625, 0.75, 0.5625, 0.75, 0.5938, 0.75, 0.875, 0.75, 0.875, 0.625, 0.875, 0.625, 0.875, 0.75, 0.5625, 0.25, 0.5625, 0.125, 0.5625, 0.125, 0.5625, 0.25, 0.5625, 0.25, 0.5625, 0.25, 0.5625, 0.25, 0.5625, 0.25, 0.5625, 0.125, 0.5625, 0.0, 0.5625, 0.0, 0.5625, 0.125, 0.5625, 1.0, 0.5625, 1.0, 0.5625, 1.0, 0.5625, 1.0, 0.5625, 0.25, 0.5625, 0.25, 0.5625, 0.25, 0.5625, 0.25, 0.5625, 1.0, 0.5625, 1.0, 0.5625, 1.0, 0.5625, 1.0, 0.5625, 1.0, 0.5625, 1.0, 0.5625, 1.0, 0.5625, 1.0, 0.5625, 1.0, 0.5625, 1.0, 0.5625, 1.0, 0.5625, 1.0, 0.5625, 0.25, 0.5625, 0.25, 0.5625, 0.25, 0.5625, 0.25, 0.5937, 0.25, 0.5625, 0.25, 0.5625, 0.25, 0.5937, 0.25, 0.875, 0.625, 0.875, 0.5, 0.875, 0.5, 0.875, 0.625, 0.5625, 0.25, 0.5625, 0.25, 0.5625, 0.25, 0.5625, 0.25, 0.5938, 1.0, 0.625, 1.0, 0.625, 1.0, 0.5938, 1.0, 0.5625, 1.0, 0.5938, 1.0, 0.5938, 1.0, 0.5625, 1.0, 0.625, 0.25, 0.5937, 0.25, 0.5937, 0.25, 0.625, 0.25, 0.625, 0.75, 0.5938, 0.75, 0.5938, 0.75, 0.625, 0.75, 0.5625, 0.5, 0.5938, 0.5, 0.5938, 0.5, 0.5625, 0.5, 0.5625, 0.5, 0.5938, 0.5, 0.5938, 0.625, 0.5625, 0.625, 0.5625, 0.0, 0.5938, 0.0, 0.5938, 0.125, 0.5625, 0.125, 0.625, 0.25, 0.5937, 0.25, 0.5938, 0.25, 0.625, 0.25, 0.5625, 0.125, 0.5938, 0.125, 0.5938, 0.25, 0.5625, 0.25, 0.5625, 0.5, 0.5938, 0.5, 0.5938, 0.5, 0.5625, 0.5, 0.5625, 0.625, 0.5938, 0.625, 0.5938, 0.75, 0.5625, 0.75, 0.5625, 1.0, 0.5938, 1.0, 0.5938, 1.0, 0.5625, 1.0, 0.625, 0.25, 0.5938, 0.25, 0.5937, 0.25, 0.625, 0.25, 0.5625, 1.0, 0.5938, 1.0, 0.5938, 1.0, 0.5625, 1.0, 0.625, 0.75, 0.5938, 0.75, 0.5938, 0.75, 0.625, 0.75, 0.625, 0.75, 0.5938, 0.75, 0.5938, 0.75, 0.625, 0.75, 0.5625, 0.8125, 0.5938, 0.8125, 0.5938, 0.875, 0.5625, 0.875, 0.5625, 0.3125, 0.5937, 0.3125, 0.5937, 0.375, 0.5625, 0.375, 0.5625, 0.4375, 0.5938, 0.4375, 0.5938, 0.5, 0.5625, 0.5, 0.5625, 0.5, 0.5938, 0.5, 0.5938, 0.5, 0.5625, 0.5, 0.5625, 0.9375, 0.5938, 0.9375, 0.5938, 1.0, 0.5625, 1.0, 0.5625, 0.75, 0.5625, 0.75, 0.5625, 0.75, 0.5625, 0.75, 0.5625, 0.5, 0.5625, 0.5, 0.5625, 0.5, 0.5625, 0.5, 0.5625, 0.5, 0.5625, 0.625, 0.5625, 0.625, 0.5625, 0.5, 0.5625, 0.75, 0.5625, 0.625, 0.5625, 0.625, 0.5625, 0.75, 0.5625, 0.5, 0.5625, 0.5, 0.5625, 0.5, 0.5625, 0.5, 0.5625, 0.625, 0.5625, 0.5, 0.5625, 0.5, 0.5625, 0.625, 0.5625, 0.75, 0.5625, 0.75, 0.5625, 0.75, 0.5625, 0.75, 0.5625, 0.625, 0.5625, 0.75, 0.5625, 0.75, 0.5625, 0.625, 0.5625, 0.5, 0.5625, 0.5, 0.5625, 0.5, 0.5625, 0.5, 0.5625, 0.75, 0.5625, 0.75, 0.5625, 0.75, 0.5625, 0.75, 0.5625, 0.5, 0.5625, 0.625, 0.5625, 0.625, 0.5625, 0.5, 0.5625, 0.75, 0.5625, 0.625, 0.5625, 0.625, 0.5625, 0.75, 0.5625, 0.75, 0.5625, 0.75, 0.5625, 0.75, 0.5625, 0.75, 0.5625, 0.625, 0.5625, 0.5, 0.5625, 0.5, 0.5625, 0.625, 0.5625, 0.5, 0.5625, 0.5, 0.5625, 0.5, 0.5625, 0.5, 0.5625, 0.625, 0.5625, 0.75, 0.5625, 0.75, 0.5625, 0.625, 0.5625, 0.25, 0.5625, 0.25, 0.5625, 0.25, 0.5625, 0.25, 0.5625, 1.0, 0.5625, 1.0, 0.5625, 1.0, 0.5625, 1.0, 0.5625, 0.25, 0.5625, 0.125, 0.5625, 0.125, 0.5625, 0.25, 0.5625, 0.0, 0.5625, 0.125, 0.5625, 0.125, 0.5625, 0.0, 0.5625, 0.125, 0.5625, 0.25, 0.5625, 0.25, 0.5625, 0.125, 0.5625, 1.0, 0.5625, 1.0, 0.5625, 1.0, 0.5625, 1.0, 0.5625, 0.125, 0.5625, 0.0, 0.5625, 0.0, 0.5625, 0.125, 0.5625, 0.25, 0.5625, 0.25, 0.5625, 0.25, 0.5625, 0.25, 0.5625, 0.25, 0.5625, 0.25, 0.5625, 0.25, 0.5625, 0.25, 0.5625, 1.0, 0.5625, 1.0, 0.5625, 1.0, 0.5625, 1.0, 0.5625, 0.0, 0.5625, 0.125, 0.5625, 0.125, 0.5625, 0.0, 0.5625, 0.25, 0.5625, 0.125, 0.5625, 0.125, 0.5625, 0.25, 0.5625, 1.0, 0.5625, 1.0, 0.5625, 1.0, 0.5625, 1.0, 0.5625, 0.125, 0.5625, 0.0, 0.5625, 0.0, 0.5625, 0.125, 0.5625, 0.125, 0.5625, 0.25, 0.5625, 0.25, 0.5625, 0.125, 0.5625, 0.25, 0.5625, 0.25, 0.5625, 0.25, 0.5625, 0.25, 0.5625, 0.375, 0.5937, 0.375, 0.5938, 0.4375, 0.5625, 0.4375, 0.5625, 0.75, 0.5938, 0.75, 0.5938, 0.8125, 0.5625, 0.8125, 0.25, 0.5, 0.3125, 0.5, 0.3125, 0.625, 0.25, 0.625, 0.6769, 0.5178, 0.7135, 0.5178, 0.7135, 0.625, 0.6769, 0.625, 0.75, 0.7322, 0.7135, 0.7322, 0.7135, 0.7322, 0.75, 0.7322, 0.6769, 0.5178, 0.7135, 0.5178, 0.7135, 0.5178, 0.6769, 0.5178, 0.6769, 0.5178, 0.7135, 0.5178, 0.7135, 0.5178, 0.6769, 0.5178, 0.75, 0.7322, 0.7135, 0.7322, 0.7135, 0.7322, 0.75, 0.7322, 0.75, 0.5178, 0.7135, 0.5178, 0.7135, 0.5178, 0.75, 0.5178, 0.6769, 0.625, 0.7135, 0.625, 0.7135, 0.7322, 0.6769, 0.7322, 0.6769, 0.5178, 0.7135, 0.5178, 0.7135, 0.5178, 0.6769, 0.5178, 0.6769, 0.7322, 0.7135, 0.7322, 0.7135, 0.7322, 0.6769, 0.7322, 0.6769, 0.7322, 0.7135, 0.7322, 0.6875, 0.75, 0.625, 0.75, 0.75, 0.5178, 0.7135, 0.5178, 0.6875, 0.5, 0.75, 0.5, 0.5, 0.375, 0.5625, 0.375, 0.5625, 0.4375, 0.5, 0.4375, 0.5, 0.75, 0.5625, 0.75, 0.5625, 0.8125, 0.5, 0.8125, 0.375, 0.75, 0.375, 0.8125, 0.375, 0.8125, 0.375, 0.75, 0.375, 0.75, 0.375, 0.8125, 0.375, 0.8125, 0.375, 0.75, 0.375, 0.375, 0.375, 0.4375, 0.375, 0.4375, 0.375, 0.375, 0.25, 0.75, 0.3125, 0.75, 0.3125, 0.75, 0.25, 0.75, 0.25, 0.625, 0.3125, 0.625, 0.3125, 0.75, 0.25, 0.75, 0.375, 0.75, 0.375, 0.8125, 0.375, 0.8125, 0.375, 0.75, 0.375, 0.375, 0.375, 0.4375, 0.375, 0.4375, 0.375, 0.375, 0.375, 0.75, 0.375, 0.8125, 0.375, 0.8125, 0.375, 0.75, 0.375, 0.375, 0.375, 0.4375, 0.375, 0.4375, 0.375, 0.375, 0.375, 0.75, 0.375, 0.8125, 0.375, 0.8125, 0.375, 0.75, 0.375, 0.375, 0.5, 0.375, 0.5, 0.4375, 0.375, 0.4375, 0.375, 0.75, 0.5, 0.75, 0.5, 0.8125, 0.375, 0.8125, 0.75, 0.7322, 0.7135, 0.7322, 0.7135, 0.7322, 0.75, 0.7322, 0.5938, 0.75, 0.625, 0.75, 0.625, 0.8125, 0.5938, 0.8125, 0.5937, 0.375, 0.625, 0.375, 0.625, 0.4375, 0.5938, 0.4375, 0.375, 0.375, 0.375, 0.4375, 0.375, 0.4375, 0.375, 0.375, 0.5625, 0.875, 0.5938, 0.875, 0.5938, 0.9375, 0.5625, 0.9375, 0.5625, 0.25, 0.5938, 0.25, 0.5937, 0.3125, 0.5625, 0.3125, 0.125, 0.5, 0.1875, 0.5, 0.1875, 0.625, 0.125, 0.625, 0.75, 0.5178, 0.7865, 0.5178, 0.7865, 0.625, 0.75, 0.625, 0.8231, 0.7322, 0.7865, 0.7322, 0.7865, 0.7322, 0.8231, 0.7322, 0.8231, 0.5178, 0.7865, 0.5178, 0.7865, 0.5178, 0.8231, 0.5178, 0.75, 0.5178, 0.7865, 0.5178, 0.7865, 0.5178, 0.75, 0.5178, 0.8231, 0.7322, 0.7865, 0.7322, 0.7865, 0.7322, 0.8231, 0.7322, 0.75, 0.5178, 0.7865, 0.5178, 0.7865, 0.5178, 0.75, 0.5178, 0.75, 0.7322, 0.7865, 0.7322, 0.7865, 0.7322, 0.75, 0.7322, 0.75, 0.625, 0.7865, 0.625, 0.7865, 0.7322, 0.75, 0.7322, 0.75, 0.5178, 0.7865, 0.5178, 0.7865, 0.5178, 0.75, 0.5178, 0.8231, 0.7322, 0.7865, 0.7322, 0.7865, 0.7322, 0.8231, 0.7322, 0.8231, 0.5178, 0.7865, 0.5178, 0.8125, 0.5, 0.875, 0.5, 0.75, 0.7322, 0.7865, 0.7322, 0.8125, 0.75, 0.75, 0.75, 0.5, 0.875, 0.5625, 0.875, 0.5625, 0.9375, 0.5, 0.9375, 0.5, 0.25, 0.5625, 0.25, 0.5625, 0.3125, 0.5, 0.3125, 0.125, 0.75, 0.1875, 0.75, 0.1875, 0.75, 0.125, 0.75, 0.375, 0.875, 0.375, 0.9375, 0.375, 0.9375, 0.375, 0.875, 0.375, 0.875, 0.375, 0.9375, 0.375, 0.9375, 0.375, 0.875, 0.125, 0.625, 0.1875, 0.625, 0.1875, 0.75, 0.125, 0.75, 0.375, 0.25, 0.375, 0.3125, 0.375, 0.3125, 0.375, 0.25, 0.375, 0.25, 0.375, 0.3125, 0.375, 0.3125, 0.375, 0.25, 0.375, 0.875, 0.375, 0.9375, 0.375, 0.9375, 0.375, 0.875, 0.375, 0.25, 0.375, 0.3125, 0.375, 0.3125, 0.375, 0.25, 0.375, 0.875, 0.375, 0.9375, 0.375, 0.9375, 0.375, 0.875, 0.375, 0.25, 0.375, 0.3125, 0.375, 0.3125, 0.375, 0.25, 0.375, 0.875, 0.375, 0.9375, 0.375, 0.9375, 0.375, 0.875, 0.375, 0.875, 0.5, 0.875, 0.5, 0.9375, 0.375, 0.9375, 0.375, 0.25, 0.5, 0.25, 0.5, 0.3125, 0.375, 0.3125, 0.5938, 0.25, 0.625, 0.25, 0.625, 0.3125, 0.5937, 0.3125, 0.5938, 0.875, 0.625, 0.875, 0.625, 0.9375, 0.5938, 0.9375, 0.5625, 0.75, 0.5625, 0.75, 0.5625, 0.75, 0.5625, 0.75, 0.5625, 0.5, 0.5625, 0.5, 0.5625, 0.5, 0.5625, 0.5, 0.5625, 0.5, 0.5625, 0.625, 0.5625, 0.625, 0.5625, 0.5, 0.5625, 0.75, 0.5625, 0.625, 0.5625, 0.625, 0.5625, 0.75, 0.5625, 0.625, 0.5625, 0.5, 0.5625, 0.5, 0.5625, 0.625, 0.5625, 0.625, 0.5625, 0.75, 0.5625, 0.75, 0.5625, 0.625, 0.5625, 0.5, 0.5625, 0.5, 0.5625, 0.5, 0.5625, 0.5, 0.5625, 0.75, 0.5625, 0.75, 0.5625, 0.75, 0.5625, 0.75])
me_cube.materials.append(mat_material)
me_cube.use_remesh_preserve_volume = False
me_cube.use_remesh_preserve_attributes = False
me_cube.use_mirror_x = True
me_cube.use_mirror_vertex_groups = False
me_cube.update()
arm_metarig_001 = bpy.data.armatures.new('metarig.001')  # bones are not reproduced

# ---- objects
ob_cube = bpy.data.objects.new('Cube', me_cube)
ob_fook = bpy.data.objects.new('fook', arm_metarig_001)

# ---- transforms, parenting, visibility, modifiers, constraints
ob_cube.parent = ob_fook
ob_cube.matrix_parent_inverse = Matrix(((0.431, -0.0, 0.0, -0.0), (-0.0, 1.0, -0.0, 0.0), (0.0, -0.0, 0.5892, -0.0), (-0.0, 0.0, -0.0, 1.0)))
ob_cube.location = (0.0, 0.0, 2.367)
ob_cube.scale = (0.4441, 0.2086, 0.6603)
ob_cube.lock_rotations_4d = False
ob_cube.empty_display_type = 'ARROWS'
ob_cube.lineart.crease_threshold = 0.0
ob_cube.use_mesh_mirror_x = True
_vg = ob_cube.vertex_groups.new(name='spine')
for _i, _w in zip([8, 284, 314], [0.3192, 0.0609, 0.06017]): _vg.add([_i], _w, 'REPLACE')
_vg = ob_cube.vertex_groups.new(name='spine.001')
_vg = ob_cube.vertex_groups.new(name='spine.002')
for _i, _w in zip([12, 13, 14, 15, 16, 17, 62, 286, 287, 318, 319], [0.01629, 0.0009672, 0.0009481, 0.01784, 0.6347, 0.6102, 0.05207, 0.1337, 0.1492, 0.1527, 0.1337]): _vg.add([_i], _w, 'REPLACE')
_vg = ob_cube.vertex_groups.new(name='spine.003')
for _i, _w in zip([4, 11, 16, 59, 61, 62, 64, 70, 114, 116, 117, 231, 233, 234, 236, 239, 283, 299, 300, 313, 317, 330, 333, 344], [0.05808, 0.003741, 0.006614, 0.03555, 0.03114, 0.6169, 0.003875, 0.03001, 0.1903, 0.2896, 0.4187, 0.09554, 0.162, 0.5702, 0.002423, 0.01923, 0.3503, 0.1665, 0.01156, 0.3375, 0.3768, 0.1971, 0.02597, 0.3484]): _vg.add([_i], _w, 'REPLACE')
_vg = ob_cube.vertex_groups.new(name='spine.004')
for _i, _w in zip([0, 2, 4, 6, 9, 11, 62, 70, 112, 113, 114, 115, 116, 117, 118, 119, 120, 121, 122, 123, 132, 134, 135, 136, 143, 144, 191, 192, 193, 194, 198, 199, 231, 233, 234, 235, 283, 285, 299, 300, 301, 302, 303, 306, 307, 312, 313, 315, 317, 330, 332, 333, 334, 335, 338, 339, 344, 345], [0.6318, 0.2655, 0.6015, 0.2793, 0.2572, 0.8232, 0.0679, 0.01087, 0.09731, 0.08051, 0.1667, 0.08245, 0.2981, 0.3995, 0.1492, 0.1023, 0.1046, 0.1587, 0.09946, 0.1518, 0.02064, 0.0104, 0.01216, 0.0359, 0.1173, 0.112, 0.537, 0.5035, 0.1265, 0.1198, 0.009581, 0.009699, 0.05282, 0.09824, 0.1831, 0.01236, 0.3391, 0.1022, 0.04633, 0.7619, 0.2536, 0.1624, 0.1043, 0.04275, 0.02007, 0.02285, 0.13, 0.1051, 0.3666, 0.07075, 0.265, 0.7461, 0.1041, 0.1602, 0.02203, 0.04194, 0.1704, 0.0215]): _vg.add([_i], _w, 'REPLACE')
_vg = ob_cube.vertex_groups.new(name='spine.005')
for _i, _w in zip([0, 2, 4, 6, 9, 11, 112, 113, 115, 118, 119, 120, 121, 122, 123, 130, 131, 132, 133, 134, 135, 136, 137, 138, 139, 140, 141, 143, 144, 191, 192, 193, 194, 198, 199, 200, 201, 235, 285, 300, 301, 302, 303, 306, 307, 308, 309, 312, 315, 332, 333, 334, 335, 338, 339, 340, 341, 345], [0.1309, 0.2653, 0.1567, 0.2662, 0.2918, 0.1019, 0.1055, 0.06956, 0.07417, 0.7398, 0.2336, 0.2609, 0.6026, 0.3082, 0.6143, 0.2699, 0.0604, 0.1245, 0.2611, 0.1399, 0.1411, 0.1891, 0.01342, 0.0588, 0.0335, 0.03296, 0.002349, 0.01877, 0.02486, 0.2057, 0.2049, 0.6895, 0.6791, 0.1901, 0.1942, 0.0413, 0.04078, 0.01545, 0.1036, 0.1196, 0.294, 0.6869, 0.3153, 0.1879, 0.1728, 0.01432, 0.03053, 0.0212, 0.1074, 0.2832, 0.1302, 0.2147, 0.6778, 0.1508, 0.1936, 0.02794, 0.01371, 0.01723]): _vg.add([_i], _w, 'REPLACE')
_vg = ob_cube.vertex_groups.new(name='face')
for _i, _w in zip([0, 2, 4, 6, 9, 112, 113, 115, 118, 119, 120, 121, 122, 123, 124, 125, 126, 127, 128, 129, 130, 131, 132, 133, 134, 135, 136, 137, 138, 139, 140, 141, 191, 192, 193, 194, 195, 196, 197, 198, 199, 200, 201, 285, 300, 301, 302, 303, 304, 305, 306, 307, 308, 309, 310, 315, 332, 333, 334, 335, 336, 337, 338, 339, 340, 341, 342], [0.02411, 0.1541, 0.03956, 0.1559, 0.1866, 0.0654, 0.02746, 0.03368, 0.08879, 0.5625, 0.5394, 0.1927, 0.4956, 0.1934, 0.9815, 0.9761, 0.9688, 0.9755, 0.9701, 0.9765, 0.6907, 0.9273, 0.8067, 0.7009, 0.8195, 0.8145, 0.7585, 0.957, 0.9289, 0.9469, 0.9468, 0.9663, 0.05315, 0.05841, 0.1307, 0.1429, 0.9829, 0.9791, 0.9789, 0.7652, 0.7608, 0.9436, 0.9438, 0.06074, 0.0006519, 0.1733, 0.1211, 0.4765, 0.9796, 0.9742, 0.7527, 0.7592, 0.9584, 0.9476, 0.9819, 0.06806, 0.1858, 0.007092, 0.5808, 0.1284, 0.9744, 0.98, 0.7808, 0.7485, 0.9488, 0.9589, 0.9818]): _vg.add([_i], _w, 'REPLACE')
_vg = ob_cube.vertex_groups.new(name='shoulder.L')
for _i, _w in zip([0, 2, 6, 9, 12, 14, 17, 59, 60, 62, 63, 64, 65, 66, 67, 72, 73, 74, 75, 112, 113, 114, 115, 117, 119, 121, 122, 143, 147, 165, 167, 168, 171, 172, 191, 193, 202, 203, 204, 205, 215, 230, 231, 232, 234, 235, 236, 237, 240, 241, 245, 246, 247, 252, 253, 254, 257, 283, 285, 286, 287, 298, 299, 300, 301, 303, 312, 313, 315, 317, 331, 332, 334, 344, 345], [0.1669, 0.2619, 0.03067, 0.1403, 0.04473, 0.04763, 0.009222, 0.6842, 0.8435, 0.1052, 0.4698, 0.8729, 0.9194, 0.8281, 0.8834, 0.7296, 0.6746, 0.0918, 0.1201, 0.3687, 0.04208, 0.5503, 0.7239, 0.07905, 0.05549, 0.02351, 0.07066, 0.8216, 0.037, 0.9722, 0.9735, 0.9549, 0.7952, 0.07854, 0.1904, 0.04306, 0.3419, 0.8492, 0.8427, 0.2376, 0.9611, 0.001492, 0.7255, 0.8498, 0.09706, 0.4545, 0.8233, 0.9023, 0.2467, 0.3309, 0.2477, 0.6904, 0.6727, 0.08068, 0.06955, 0.0713, 0.02301, 0.222, 0.5905, 0.05094, 0.03053, 0.8258, 0.6153, 0.05345, 0.1936, 0.07051, 0.7687, 0.4112, 0.1449, 0.01953, 0.06194, 0.08459, 0.02307, 0.01128, 0.1032]): _vg.add([_i], _w, 'REPLACE')
_vg = ob_cube.vertex_groups.new(name='upper_arm.L')
for _i, _w in zip([59, 60, 64, 65, 66, 67, 72, 73, 74, 75, 80, 81, 84, 85, 88, 89, 92, 93, 168, 171, 172, 175, 177, 179, 181, 202, 203, 204, 205, 206, 207, 208, 209, 215, 231, 232, 236, 237, 240, 241, 245, 246, 247, 250, 251, 252, 253, 254, 255, 256, 257, 258, 259, 260, 261, 262, 263, 264, 265, 346, 347, 348, 349, 350, 351, 352, 353], [0.109, 0.06649, 0.05355, 0.0005997, 0.09595, 0.07401, 0.2616, 0.3184, 0.9027, 0.8739, 0.6979, 0.687, 0.6913, 0.6619, 0.3377, 0.358, 0.2879, 0.2951, 0.0247, 0.203, 0.9179, 0.7159, 0.7068, 0.3213, 0.2704, 0.6445, 0.1286, 0.1254, 0.7476, 0.684, 0.7215, 0.3213, 0.2928, 0.02, 0.03143, 0.01101, 0.08534, 0.05822, 0.7482, 0.6639, 0.75, 0.2862, 0.3121, 0.9506, 0.9669, 0.8864, 0.9021, 0.9041, 0.968, 0.9627, 0.9286, 0.01184, 0.04371, 0.0248, 0.05603, 0.03387, 0.01136, 0.04418, 0.01569, 0.5225, 0.4785, 0.4896, 0.5178, 0.5186, 0.4886, 0.5072, 0.5027]): _vg.add([_i], _w, 'REPLACE')
_vg = ob_cube.vertex_groups.new(name='forearm.L')
for _i, _w in zip([80, 81, 84, 85, 88, 89, 92, 93, 96, 97, 100, 101, 104, 105, 108, 109, 175, 177, 179, 181, 183, 185, 187, 189, 206, 207, 208, 209, 210, 211, 212, 213, 214, 250, 251, 252, 257, 258, 259, 260, 261, 262, 263, 264, 265, 346, 347, 348, 349, 350, 351, 352, 353], [0.2938, 0.3038, 0.3082, 0.3364, 0.6587, 0.6375, 0.7118, 0.7041, 0.9931, 0.9906, 0.9957, 0.9938, 0.998, 0.9974, 0.9985, 0.9978, 0.2763, 0.2923, 0.6751, 0.7292, 0.994, 0.9956, 0.9982, 0.9986, 0.3117, 0.2771, 0.6766, 0.7063, 0.9918, 0.9957, 0.9977, 0.9985, 0.9987, 0.02078, 0.005018, 0.009518, 0.01737, 0.969, 0.9527, 0.9625, 0.9434, 0.9576, 0.9693, 0.9526, 0.9671, 0.4707, 0.5202, 0.51, 0.4763, 0.4757, 0.5108, 0.4917, 0.4942]): _vg.add([_i], _w, 'REPLACE')
_vg = ob_cube.vertex_groups.new(name='shoulder.R')
for _i, _w in zip([2, 4, 6, 9, 13, 15, 17, 58, 61, 62, 63, 68, 69, 70, 71, 76, 77, 78, 79, 112, 113, 115, 116, 117, 119, 120, 123, 144, 148, 166, 169, 170, 173, 174, 192, 194, 216, 217, 218, 219, 229, 230, 232, 233, 234, 235, 238, 239, 242, 243, 244, 248, 249, 266, 268, 271, 272, 283, 285, 298, 301, 303, 312, 313, 315, 317, 318, 319, 330, 331, 332, 333, 334, 344, 345], [0.04342, 0.1234, 0.2557, 0.1215, 0.04782, 0.04362, 0.009633, 0.8441, 0.6815, 0.09501, 0.4722, 0.884, 0.9116, 0.8561, 0.8185, 0.1394, 0.7094, 0.7121, 0.0783, 0.3563, 0.746, 0.05678, 0.3308, 0.05334, 0.03965, 0.07417, 0.001968, 0.8115, 0.03682, 0.9713, 0.972, 0.9599, 0.7964, 0.07992, 0.2427, 0.05524, 0.8634, 0.3381, 0.2352, 0.8281, 0.9615, 0.8808, 0.01577, 0.6038, 0.08098, 0.4459, 0.8957, 0.802, 0.3065, 0.2833, 0.2496, 0.6332, 0.7232, 0.06224, 0.08774, 0.07146, 0.01633, 0.004609, 0.1329, 0.06442, 0.08148, 0.01347, 0.1058, 0.003586, 0.5623, 0.1685, 0.02656, 0.05141, 0.5562, 0.8354, 0.1791, 0.0395, 0.0629, 0.3669, 0.7744]): _vg.add([_i], _w, 'REPLACE')
_vg = ob_cube.vertex_groups.new(name='upper_arm.R')
for _i, _w in zip([58, 61, 68, 69, 70, 71, 76, 77, 78, 79, 82, 83, 86, 87, 90, 91, 94, 95, 170, 173, 174, 176, 178, 180, 182, 216, 217, 218, 219, 220, 221, 222, 223, 229, 233, 238, 239, 242, 243, 244, 248, 249, 266, 267, 268, 269, 270, 271, 272, 273, 274, 275, 276, 277, 278, 279, 280, 281, 330], [0.06022, 0.1151, 0.07688, 0.02327, 0.04254, 0.09374, 0.8533, 0.2834, 0.2778, 0.9173, 0.6779, 0.7072, 0.6745, 0.6781, 0.3493, 0.3472, 0.3057, 0.277, 0.02156, 0.2012, 0.9164, 0.716, 0.7067, 0.3214, 0.2702, 0.115, 0.6482, 0.748, 0.1313, 0.6845, 0.7212, 0.3235, 0.2903, 0.0186, 0.04911, 0.05916, 0.09242, 0.6876, 0.711, 0.7478, 0.3385, 0.2607, 0.91, 0.9645, 0.8788, 0.9537, 0.9682, 0.9042, 0.9324, 0.9586, 0.04388, 0.01038, 0.02635, 0.05577, 0.03385, 0.0114, 0.04475, 0.01556, 0.002544]): _vg.add([_i], _w, 'REPLACE')
_vg = ob_cube.vertex_groups.new(name='forearm.R')
for _i, _w in zip([82, 83, 86, 87, 90, 91, 94, 95, 98, 99, 102, 103, 106, 107, 110, 111, 176, 178, 180, 182, 184, 186, 188, 190, 220, 221, 222, 223, 224, 225, 226, 227, 228, 267, 268, 269, 272, 274, 275, 276, 277, 278, 279, 280, 281], [0.3113, 0.286, 0.3247, 0.321, 0.6458, 0.6496, 0.6938, 0.7226, 0.9903, 0.9935, 0.994, 0.9956, 0.9973, 0.9982, 0.9978, 0.9985, 0.2762, 0.2926, 0.675, 0.7294, 0.994, 0.9956, 0.9982, 0.9986, 0.3119, 0.2767, 0.6745, 0.7087, 0.9918, 0.9955, 0.9977, 0.9985, 0.9987, 0.005076, 0.01014, 0.02053, 0.01718, 0.9527, 0.9698, 0.9618, 0.9436, 0.9576, 0.9693, 0.9524, 0.9671]): _vg.add([_i], _w, 'REPLACE')
_vg = ob_cube.vertex_groups.new(name='breast.L')
for _i, _w in zip([1, 3, 12, 14, 16, 17, 59, 60, 66, 67, 147, 231, 232, 236, 286, 287, 298, 299, 313, 318, 319], [0.001667, 0.003961, 0.8642, 0.8853, 0.1388, 0.1487, 0.1216, 0.07274, 0.04036, 0.01773, 0.9209, 0.05207, 0.00806, 0.02847, 0.7378, 0.7164, 0.05554, 0.08745, 0.03048, 0.017, 0.01522]): _vg.add([_i], _w, 'REPLACE')
_vg = ob_cube.vertex_groups.new(name='breast.R')
for _i, _w in zip([5, 7, 13, 15, 16, 17, 58, 61, 68, 71, 148, 230, 233, 239, 286, 287, 318, 319, 330, 331, 344], [0.00101, 0.007423, 0.8853, 0.8626, 0.137, 0.1487, 0.07249, 0.1192, 0.008527, 0.05162, 0.9207, 0.002521, 0.05452, 0.02667, 0.01522, 0.01461, 0.7098, 0.7378, 0.08653, 0.05566, 0.02558]): _vg.add([_i], _w, 'REPLACE')
_vg = ob_cube.vertex_groups.new(name='pelvis.L')
for _i, _w in zip([3, 7, 8, 10, 21, 25, 146, 150, 152, 282, 284, 314, 316], [0.01904, 0.02876, 0.335, 0.65, 0.01516, 0.01611, 0.9302, 0.0269, 0.05504, 0.144, 0.06414, 0.06338, 0.1526]): _vg.add([_i], _w, 'REPLACE')
_vg = ob_cube.vertex_groups.new(name='pelvis.R')
for _i, _w in zip([8, 284, 314], [0.3192, 0.0609, 0.06017]): _vg.add([_i], _w, 'REPLACE')
_vg = ob_cube.vertex_groups.new(name='thigh.L')
for _i, _w in zip([1, 3, 10, 12, 14, 18, 19, 20, 21, 26, 27, 28, 29, 145, 149, 150, 153, 154, 282, 284, 287, 288, 289, 290, 291, 316], [0.921, 0.9197, 0.1548, 0.01129, 0.001537, 0.8536, 0.8943, 0.9124, 0.8574, 0.08265, 0.0671, 0.05476, 0.07732, 0.9742, 0.9057, 0.8424, 0.05937, 0.08458, 0.7846, 0.7879, 0.002011, 0.8756, 0.9267, 0.07651, 0.05493, 0.02272]): _vg.add([_i], _w, 'REPLACE')
_vg = ob_cube.vertex_groups.new(name='shin.L')
for _i, _w in zip([18, 19, 20, 21, 26, 27, 28, 29, 34, 35, 36, 37, 42, 43, 44, 45, 50, 51, 149, 150, 153, 154, 157, 158, 161, 162, 288, 289, 290, 291, 292, 293, 295, 296, 311], [0.1118, 0.0991, 0.08414, 0.09163, 0.8928, 0.9149, 0.9404, 0.913, 0.2203, 0.2142, 0.9162, 0.8966, 0.01856, 0.03657, 0.4882, 0.4857, 0.05921, 0.05294, 0.09231, 0.1076, 0.929, 0.8991, 0.8179, 0.786, 0.1484, 0.155, 0.1102, 0.06505, 0.9018, 0.9415, 0.1186, 0.9267, 0.4924, 0.02738, 0.007679]): _vg.add([_i], _w, 'REPLACE')
_vg = ob_cube.vertex_groups.new(name='foot.L')
for _i, _w in zip([34, 35, 36, 37, 42, 43, 44, 45, 50, 51, 54, 55, 157, 158, 161, 162, 292, 293, 294, 295, 296, 297, 311], [0.6969, 0.7379, 0.08048, 0.09644, 0.801, 0.8871, 0.51, 0.5096, 0.3532, 0.626, 0.214, 0.7316, 0.1728, 0.1942, 0.8423, 0.8219, 0.8165, 0.07052, 0.9446, 0.5065, 0.6999, 0.1501, 0.9681]): _vg.add([_i], _w, 'REPLACE')
_vg = ob_cube.vertex_groups.new(name='toe.L')
for _i, _w in zip([34, 35, 42, 43, 50, 51, 54, 55, 292, 294, 296, 297], [0.07895, 0.04068, 0.1643, 0.06924, 0.5865, 0.3203, 0.7734, 0.246, 0.06183, 0.0516, 0.2604, 0.8458]): _vg.add([_i], _w, 'REPLACE')
_vg = ob_cube.vertex_groups.new(name='thigh.R')
for _i, _w in zip([5, 7, 10, 13, 15, 22, 23, 24, 25, 30, 31, 32, 33, 142, 151, 152, 155, 156, 282, 314, 316, 318, 320, 321, 322, 323], [0.9229, 0.9114, 0.1586, 0.001116, 0.01152, 0.9164, 0.8921, 0.8626, 0.8472, 0.05808, 0.06329, 0.07502, 0.08646, 0.9748, 0.8971, 0.8363, 0.0595, 0.0875, 0.02022, 0.7893, 0.7736, 0.00273, 0.9272, 0.8858, 0.05236, 0.07579]): _vg.add([_i], _w, 'REPLACE')
_vg = ob_cube.vertex_groups.new(name='shin.R')
for _i, _w in zip([22, 23, 24, 25, 30, 31, 32, 33, 38, 39, 40, 41, 46, 47, 48, 49, 52, 53, 56, 151, 152, 155, 156, 159, 160, 163, 164, 320, 321, 322, 323, 324, 325, 326, 328, 343], [0.07997, 0.1039, 0.09174, 0.1098, 0.9391, 0.9266, 0.9144, 0.891, 0.9346, 0.6866, 0.8997, 0.238, 0.4874, 0.1055, 0.4913, 0.008893, 0.155, 0.07583, 0.05565, 0.09968, 0.1094, 0.9358, 0.8938, 0.8922, 0.797, 0.1605, 0.1582, 0.06287, 0.1073, 0.9443, 0.9041, 0.9297, 0.2422, 0.4934, 0.08244, 0.009232]): _vg.add([_i], _w, 'REPLACE')
_vg = ob_cube.vertex_groups.new(name='foot.R')
for _i, _w in zip([38, 39, 40, 41, 46, 47, 48, 49, 52, 53, 56, 57, 159, 160, 163, 164, 324, 325, 326, 327, 328, 329, 343], [0.06218, 0.2678, 0.09435, 0.6872, 0.5111, 0.8486, 0.5048, 0.8332, 0.5287, 0.3713, 0.6858, 0.2588, 0.0988, 0.1861, 0.8329, 0.8223, 0.06743, 0.6948, 0.5056, 0.9377, 0.6648, 0.1616, 0.9675]): _vg.add([_i], _w, 'REPLACE')
_vg = ob_cube.vertex_groups.new(name='toe.R')
for _i, _w in zip([39, 41, 47, 49, 52, 53, 56, 57, 325, 327, 328, 329], [0.0363, 0.07098, 0.04095, 0.137, 0.3156, 0.5518, 0.2583, 0.7243, 0.05977, 0.05587, 0.2518, 0.8308]): _vg.add([_i], _w, 'REPLACE')
_m = ob_cube.modifiers.new('Armature', 'ARMATURE')
_m.object = ob_fook
ob_fook.location = (0.0, 0.0, 0.0)
ob_fook.scale = (2.32, 1.0, 1.697)
ob_fook.hide_render = True

# ---- collection membership
col_collection.objects.link(ob_cube)
col_collection.objects.link(ob_fook)

# ---- scene / render settings (as saved in the file)
scene.frame_start = 1; scene.frame_end = 420; scene.frame_set(155)
scene.render.engine = 'BLENDER_EEVEE_NEXT'
scene.cycles.use_denoising = False
scene.cycles.samples = 128
scene.cycles.sampling_pattern = 'TABULATED_SOBOL'
scene.cycles.use_adaptive_sampling = False
scene.cycles.use_light_tree = False
scene.view_settings.view_transform = 'Filmic'
bpy.context.view_layer.update()

# ---- added for rendering (the .blend has no active camera and no usable light): camera, sun
cam_auto = bpy.data.cameras.new('AutoCamera')
cam_auto.lens = 50.0
cam_auto.sensor_width = 36.0
cam_auto.clip_end = 1000.0
ob_auto_camera = bpy.data.objects.new('AutoCamera', cam_auto)
scene.collection.objects.link(ob_auto_camera)
ob_auto_camera.location = (3.87685, -4.55617, 4.44655)
ob_auto_camera.rotation_euler = (1.09748, -7.21219e-08, 0.694738)
scene.camera = ob_auto_camera
light_auto_sun = bpy.data.lights.new('AutoSun', 'SUN')
light_auto_sun.energy = 3.0
light_auto_sun.angle = 0.0523599
ob_auto_sun = bpy.data.objects.new('AutoSun', light_auto_sun)
scene.collection.objects.link(ob_auto_sun)
ob_auto_sun.rotation_euler = (0.872665, 0.174533, 0.523599)
bpy.context.view_layer.update()
